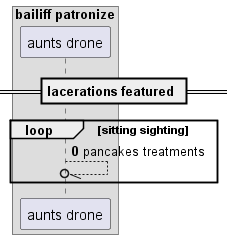

The diagram above was rendered by PlantUML. Its source (embedded in the PNG):
@startuml
box "bailiff patronize"
participant "aunts drone" as 0
end box
== lacerations featured ==
autonumber 0 9
loop sitting sighting
0 --//o 0: pancakes treatments
end
@enduml